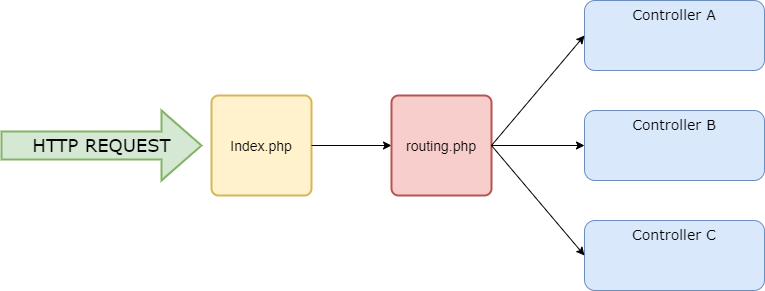

The diagram above was exported from draw.io. Its source (the exported page's mxGraphModel, read from the mxfile embedded in the PNG):
<mxGraphModel dx="998" dy="580" grid="1" gridSize="10" guides="1" tooltips="1" connect="1" arrows="1" fold="1" page="1" pageScale="1" pageWidth="827" pageHeight="1169" background="#FFFFFF" math="0" shadow="0">
  <root>
    <mxCell id="0" />
    <mxCell id="1" parent="0" />
    <mxCell id="wf24ZEIxwLnmjY2WGiaA-1" value="Index.php" style="rounded=1;whiteSpace=wrap;html=1;absoluteArcSize=1;arcSize=14;strokeWidth=2;fontSize=14;fillColor=#fff2cc;strokeColor=#d6b656;" vertex="1" parent="1">
      <mxGeometry x="227" y="135" width="100" height="100" as="geometry" />
    </mxCell>
    <mxCell id="wf24ZEIxwLnmjY2WGiaA-2" value="HTTP REQUEST" style="verticalLabelPosition=middle;verticalAlign=middle;html=1;strokeWidth=2;shape=mxgraph.arrows2.arrow;dy=0.6;dx=40;notch=0;fillColor=#d5e8d4;strokeColor=#82b366;fontFamily=Verdana;fontSize=18;fontStyle=0;labelPosition=center;align=center;" vertex="1" parent="1">
      <mxGeometry x="17" y="150" width="200" height="70" as="geometry" />
    </mxCell>
    <mxCell id="wf24ZEIxwLnmjY2WGiaA-3" value="" style="endArrow=classic;html=1;fontFamily=Verdana;fontSize=14;exitX=1;exitY=0.5;exitDx=0;exitDy=0;" edge="1" parent="1" source="wf24ZEIxwLnmjY2WGiaA-1">
      <mxGeometry width="50" height="50" relative="1" as="geometry">
        <mxPoint x="247" y="320" as="sourcePoint" />
        <mxPoint x="407" y="185" as="targetPoint" />
      </mxGeometry>
    </mxCell>
    <mxCell id="wf24ZEIxwLnmjY2WGiaA-4" value="routing.php" style="rounded=1;whiteSpace=wrap;html=1;absoluteArcSize=1;arcSize=14;strokeWidth=2;fontSize=14;fillColor=#f8cecc;strokeColor=#b85450;" vertex="1" parent="1">
      <mxGeometry x="407" y="135" width="100" height="100" as="geometry" />
    </mxCell>
    <mxCell id="wf24ZEIxwLnmjY2WGiaA-11" value="Controller A&lt;span style=&quot;color: rgba(0 , 0 , 0 , 0) ; font-family: monospace ; font-size: 0px&quot;&gt;%3CmxGraphModel%3E%3Croot%3E%3CmxCell%20id%3D%220%22%2F%3E%3CmxCell%20id%3D%221%22%20parent%3D%220%22%2F%3E%3CmxCell%20id%3D%222%22%20value%3D%22Index.php%22%20style%3D%22rounded%3D1%3BwhiteSpace%3Dwrap%3Bhtml%3D1%3BabsoluteArcSize%3D1%3BarcSize%3D14%3BstrokeWidth%3D2%3BfontSize%3D14%3B%22%20vertex%3D%221%22%20parent%3D%221%22%3E%3CmxGeometry%20x%3D%22250%22%20y%3D%22135%22%20width%3D%22100%22%20height%3D%22100%22%20as%3D%22geometry%22%2F%3E%3C%2FmxCell%3E%3C%2Froot%3E%3C%2FmxGraphModel%3E&lt;/span&gt;" style="rounded=1;whiteSpace=wrap;html=1;fontFamily=Verdana;fontSize=14;verticalAlign=top;fillColor=#dae8fc;strokeColor=#6c8ebf;" vertex="1" parent="1">
      <mxGeometry x="600" y="40" width="180" height="70" as="geometry" />
    </mxCell>
    <mxCell id="wf24ZEIxwLnmjY2WGiaA-12" value="Controller B&lt;span style=&quot;color: rgba(0 , 0 , 0 , 0) ; font-family: monospace ; font-size: 0px&quot;&gt;%3CmxGraphModel%3E%3Croot%3E%3CmxCell%20id%3D%220%22%2F%3E%3CmxCell%20id%3D%221%22%20parent%3D%220%22%2F%3E%3CmxCell%20id%3D%222%22%20value%3D%22Index.php%22%20style%3D%22rounded%3D1%3BwhiteSpace%3Dwrap%3Bhtml%3D1%3BabsoluteArcSize%3D1%3BarcSize%3D14%3BstrokeWidth%3D2%3BfontSize%3D14%3B%22%20vertex%3D%221%22%20parent%3D%221%22%3E%3CmxGeometry%20x%3D%22250%22%20y%3D%22135%22%20width%3D%22100%22%20height%3D%22100%22%20as%3D%22geometry%22%2F%3E%3C%2FmxCell%3E%3C%2Froot%3E%3C%2FmxGraphModel%3E&lt;/span&gt;" style="rounded=1;whiteSpace=wrap;html=1;fontFamily=Verdana;fontSize=14;verticalAlign=top;fillColor=#dae8fc;strokeColor=#6c8ebf;" vertex="1" parent="1">
      <mxGeometry x="600" y="150" width="180" height="70" as="geometry" />
    </mxCell>
    <mxCell id="wf24ZEIxwLnmjY2WGiaA-13" value="Controller C&lt;span style=&quot;color: rgba(0 , 0 , 0 , 0) ; font-family: monospace ; font-size: 0px&quot;&gt;%3CmxGraphModel%3E%3Croot%3E%3CmxCell%20id%3D%220%22%2F%3E%3CmxCell%20id%3D%221%22%20parent%3D%220%22%2F%3E%3CmxCell%20id%3D%222%22%20value%3D%22Index.php%22%20style%3D%22rounded%3D1%3BwhiteSpace%3Dwrap%3Bhtml%3D1%3BabsoluteArcSize%3D1%3BarcSize%3D14%3BstrokeWidth%3D2%3BfontSize%3D14%3B%22%20vertex%3D%221%22%20parent%3D%221%22%3E%3CmxGeometry%20x%3D%22250%22%20y%3D%22135%22%20width%3D%22100%22%20height%3D%22100%22%20as%3D%22geometry%22%2F%3E%3C%2FmxCell%3E%3C%2Froot%3E%3C%2FmxGraphModel%3E&lt;/span&gt;" style="rounded=1;whiteSpace=wrap;html=1;fontFamily=Verdana;fontSize=14;verticalAlign=top;fillColor=#dae8fc;strokeColor=#6c8ebf;" vertex="1" parent="1">
      <mxGeometry x="600" y="260" width="180" height="70" as="geometry" />
    </mxCell>
    <mxCell id="wf24ZEIxwLnmjY2WGiaA-14" value="" style="endArrow=classic;html=1;fontFamily=Verdana;fontSize=14;entryX=0;entryY=0.5;entryDx=0;entryDy=0;exitX=1;exitY=0.5;exitDx=0;exitDy=0;" edge="1" parent="1" source="wf24ZEIxwLnmjY2WGiaA-4" target="wf24ZEIxwLnmjY2WGiaA-11">
      <mxGeometry width="50" height="50" relative="1" as="geometry">
        <mxPoint x="530" y="170" as="sourcePoint" />
        <mxPoint x="470" y="250" as="targetPoint" />
      </mxGeometry>
    </mxCell>
    <mxCell id="wf24ZEIxwLnmjY2WGiaA-15" value="" style="endArrow=classic;html=1;fontFamily=Verdana;fontSize=14;entryX=0;entryY=0.5;entryDx=0;entryDy=0;exitX=1;exitY=0.5;exitDx=0;exitDy=0;" edge="1" parent="1" source="wf24ZEIxwLnmjY2WGiaA-4" target="wf24ZEIxwLnmjY2WGiaA-12">
      <mxGeometry width="50" height="50" relative="1" as="geometry">
        <mxPoint x="420" y="300" as="sourcePoint" />
        <mxPoint x="470" y="250" as="targetPoint" />
      </mxGeometry>
    </mxCell>
    <mxCell id="wf24ZEIxwLnmjY2WGiaA-16" value="" style="endArrow=classic;html=1;fontFamily=Verdana;fontSize=14;entryX=0;entryY=0.5;entryDx=0;entryDy=0;exitX=1;exitY=0.5;exitDx=0;exitDy=0;" edge="1" parent="1" source="wf24ZEIxwLnmjY2WGiaA-4" target="wf24ZEIxwLnmjY2WGiaA-13">
      <mxGeometry width="50" height="50" relative="1" as="geometry">
        <mxPoint x="420" y="300" as="sourcePoint" />
        <mxPoint x="470" y="250" as="targetPoint" />
      </mxGeometry>
    </mxCell>
  </root>
</mxGraphModel>